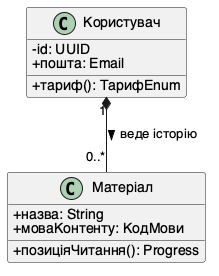

The diagram above was rendered by PlantUML. Its source (embedded in the PNG):
@startuml
' Тестова діаграма для перевірки налаштування середовища PlantUML
' Лабораторна робота №1. Камінський Олексій Дмитрович, група ВТ-23-2
' Два класи з одним відношенням (композиція «один до багатьох»)
' Пара взята з власної предметної області: «Півот» — вебсервіс і браузерне
' розширення для вивчення іноземної мови на власному контенті користувача

skinparam defaultFontName "Helvetica"
skinparam classAttributeIconSize 0
skinparam shadowing false

class Користувач {
  - id: UUID
  + пошта: Email
  + тариф(): ТарифEnum
}

class Матеріал {
  + назва: String
  + моваКонтенту: КодМови
  + позиціяЧитання(): Progress
}

Користувач "1" *-- "0..*" Матеріал : веде історію >
@enduml